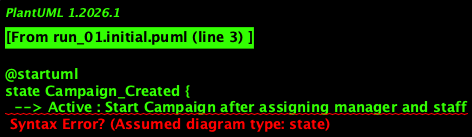

The diagram above was rendered by PlantUML. Its source (embedded in the PNG):
@startuml
state Campaign_Created {
  --> Active : Start Campaign after assigning manager and staff
}
state Active {
  --> Adverts_Prepared : Prepare adverts during campaign
}
state Adverts_Prepared {
  --> Adverts_Approved_and_Scheduled : Approve and schedule adverts
}
state Adverts_Approved_and_Scheduled {
  --> Running : Run adverts
}
state Running {
  --> Active : Extend or adjust campaign
  --> Campaign_Completed : All adverts finished
}
state Campaign_Completed {
  --> Payment_Handling : Prepare final statement
}
state Payment_Handling {
  [*] --> Paid : Full amount paid
  [*] --> Refund_Generated : Amount paid less than required
  [*] --> Waiting_for_Balance : Amount paid exceeds required
}
state Paid {
  --> Archived : Mark campaign as paid
}
state Refund_Generated {
  --> Payment_Handling : Generate refund
}
state Waiting_for_Balance {
  --> Payment_Handling : Balance settled
}
state Archived {
  --> end : Archive campaign and release staff/manager
}
@enduml